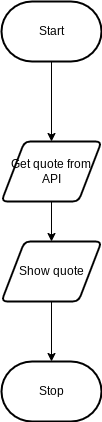

The diagram above was exported from draw.io. Its source (the exported page's mxGraphModel, read from the mxfile embedded in the PNG):
<mxGraphModel dx="532" dy="431" grid="1" gridSize="10" guides="1" tooltips="1" connect="1" arrows="1" fold="1" page="1" pageScale="1" pageWidth="850" pageHeight="1100" math="0" shadow="0">
  <root>
    <mxCell id="0" />
    <mxCell id="1" parent="0" />
    <mxCell id="4" style="edgeStyle=orthogonalEdgeStyle;html=1;rounded=0;" parent="1" source="2" edge="1">
      <mxGeometry relative="1" as="geometry">
        <mxPoint x="280" y="450" as="targetPoint" />
      </mxGeometry>
    </mxCell>
    <mxCell id="2" value="Start" style="strokeWidth=2;html=1;shape=mxgraph.flowchart.terminator;whiteSpace=wrap;" parent="1" vertex="1">
      <mxGeometry x="230" y="310" width="100" height="60" as="geometry" />
    </mxCell>
    <mxCell id="6" style="edgeStyle=none;html=1;" parent="1" source="5" target="7" edge="1">
      <mxGeometry relative="1" as="geometry">
        <mxPoint x="280" y="560" as="targetPoint" />
      </mxGeometry>
    </mxCell>
    <mxCell id="5" value="Get quote from API" style="shape=parallelogram;html=1;strokeWidth=2;perimeter=parallelogramPerimeter;whiteSpace=wrap;rounded=1;arcSize=12;size=0.23;" parent="1" vertex="1">
      <mxGeometry x="230" y="450" width="100" height="60" as="geometry" />
    </mxCell>
    <mxCell id="9" style="edgeStyle=none;html=1;entryX=0.5;entryY=0;entryDx=0;entryDy=0;entryPerimeter=0;" parent="1" source="7" target="8" edge="1">
      <mxGeometry relative="1" as="geometry" />
    </mxCell>
    <mxCell id="7" value="Show quote" style="shape=parallelogram;html=1;strokeWidth=2;perimeter=parallelogramPerimeter;whiteSpace=wrap;rounded=1;arcSize=12;size=0.23;" parent="1" vertex="1">
      <mxGeometry x="230" y="550" width="100" height="60" as="geometry" />
    </mxCell>
    <mxCell id="8" value="Stop" style="strokeWidth=2;html=1;shape=mxgraph.flowchart.terminator;whiteSpace=wrap;" parent="1" vertex="1">
      <mxGeometry x="230" y="670" width="100" height="60" as="geometry" />
    </mxCell>
  </root>
</mxGraphModel>